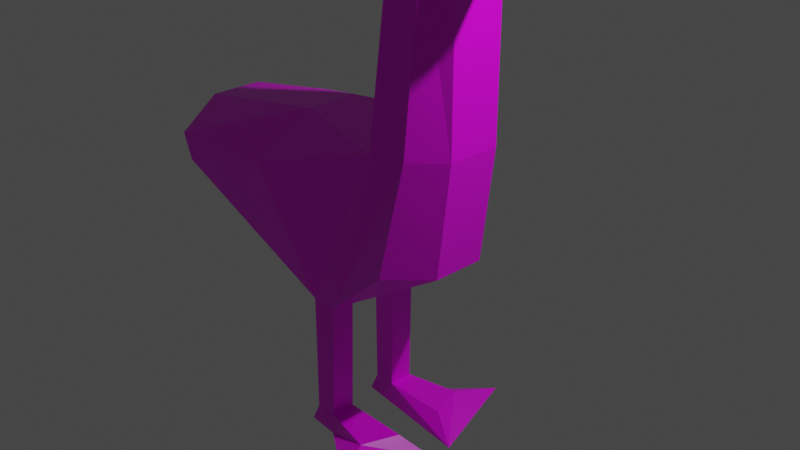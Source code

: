 # Source: goose.blend  (saved by Blender 2.83.19; exported with 4.5.12 LTS)
import bpy
from mathutils import Matrix  # noqa: F401  (used for matrix-valued properties, if any)

bpy.ops.wm.read_factory_settings(use_empty=True)
scene = bpy.context.scene
scene.name = 'Scene'

# ---- collections
col_collection = bpy.data.collections.new('Collection'); scene.collection.children.link(col_collection)

# ---- images (referenced by path relative to the original .blend; pixels are not part of the script)
import os
ASSET_DIR = os.environ.get("B2B_ASSET_DIR", "")  # directory of the original .blend (textures are referenced by path, not embedded)
HERE = os.path.dirname(os.path.abspath(__file__))  # packed textures are extracted next to this script under _unpacked/

def load_image(name, relpath, width, height, colorspace="sRGB"):
    """Load a texture the original file referenced (path relative to the .blend, or extracted next to this script)."""
    p = next((c for c in (os.path.join(HERE, relpath), os.path.join(ASSET_DIR, relpath)) if relpath and os.path.exists(c)), "")
    if p:
        img = bpy.data.images.load(p, check_existing=True)
        img.name = name
    else:  # same state as the original file: an image datablock whose file is absent (Cycles renders it pink)
        img = bpy.data.images.new(name, width, height)
        img.source = "FILE"
        img.filepath = "//" + (relpath or name)
    img.colorspace_settings.name = colorspace
    return img
img_goose_png = load_image('goose.png', 'goose.png', 1024, 1024, 'sRGB')

# ---- materials (node trees are filled in below, after node groups)
mat_material = bpy.data.materials.new('Material')
mat_material.alpha_threshold = 0.0
mat_material.use_transparent_shadow = False
mat_material.line_color = (0.0, 0.0, 0.0, 1.0)

# ---- material node trees
mat_material.use_nodes = True; mat_material.node_tree.nodes.clear()
_N = mat_material.node_tree.nodes; _L = mat_material.node_tree.links
n0 = _N.new('ShaderNodeOutputMaterial'); n0.name = 'Material Output'; n0.location = (300, 300)
n1 = _N.new('ShaderNodeBsdfPrincipled'); n1.name = 'Principled BSDF'; n1.location = (10, 300)
n1.distribution = 'GGX'
n1.subsurface_method = 'BURLEY'
n1.inputs[2].default_value = 0.4
n1.inputs[3].default_value = 1.45
n1.inputs[27].default_value = (0.0, 0.0, 0.0, 1.0)
n1.inputs[28].default_value = 1.0
n2 = _N.new('ShaderNodeTexImage'); n2.name = 'Image Texture'; n2.location = (-280, 250)
n2.image = img_goose_png
_L.new(n1.outputs[0], n0.inputs[0])
_L.new(n2.outputs[0], n1.inputs[0])
n0.is_active_output = True

# ---- world
world_world = bpy.data.worlds.new('World'); scene.world = world_world
world_world.use_nodes = True; world_world.node_tree.nodes.clear()
_N = world_world.node_tree.nodes; _L = world_world.node_tree.links
n0 = _N.new('ShaderNodeOutputWorld'); n0.name = 'World Output'; n0.location = (300, 300)
n1 = _N.new('ShaderNodeBackground'); n1.name = 'Background'; n1.location = (10, 300)
n1.inputs[0].default_value = (0.05088, 0.05088, 0.05088, 1.0)
_L.new(n1.outputs[0], n0.inputs[0])
n0.is_active_output = True
world_world.color = (0.05088, 0.05088, 0.05088)
world_world.use_sun_shadow = False
world_world.sun_shadow_jitter_overblur = 0.0

# ---- cameras
cam_camera = bpy.data.cameras.new('Camera')
cam_camera.clip_end = 100.0
cam_camera.ortho_scale = 7.314

# ---- lights
light_light = bpy.data.lights.new('Light', 'POINT')
light_light.transmission_factor = 0.0
light_light.energy = 1000.0
light_light.shadow_soft_size = 0.1
light_light.shadow_maximum_resolution = 0.006
light_light.use_absolute_resolution = True

# ---- meshes
me_cube = bpy.data.meshes.new('Cube')
me_cube.from_pydata([(0.6865, 0.5916, 1.0), (0.4578, 0.699, -0.2581), (-2.3, 1.0, 0.5469), (-1.0, 1.0, 0.6191), (-0.7015, 0.5671, -1.0), (-2.189, 1.0, 0.2664), (-0.4033, 0.5671, -1.0), (0.7672, 0.4661, 3.013), (0.3968, 0.4774, 3.008), (0.3249, 0.6808, 1.0), (-2.572, 0.2977, 0.2664), (-1.0, 0.2977, 1.0), (0.8441, 0.2977, -0.2581), (0.2042, 0.309, 3.008), (1.0, 0.2977, 3.013), (-2.713, 0.2977, 0.7023), (-0.7015, 0.2977, -1.0), (1.0, 0.2977, 1.0), (-0.4033, 0.2977, -1.0), (0.2002, 0.2977, 1.0), (-0.4421, 0.5781, -2.37), (-0.6901, 0.5781, -2.37), (-0.6901, 0.2977, -2.37), (-0.4421, 0.2977, -2.37), (-0.4193, 0.6115, -2.586), (-0.7972, 0.5781, -2.593), (-0.7972, 0.2977, -2.593), (-0.4193, 0.2496, -2.586), (0.1631, 0.7152, -2.37), (0.3139, 0.2977, -2.37), (0.3847, 1.165, -2.426), (0.6535, 0.1219, -2.577), (0.3716, 0.3271, 3.495), (1.0, 0.2977, 3.553), (0.46, 0.5554, 3.402), (0.7789, 0.5289, 3.396), (1.894, 0.05062, 3.161), (1.894, 0.05062, 3.224), (0.6865, -0.5916, 1.0), (0.4578, -0.699, -0.2581), (-2.3, -1.0, 0.5469), (0.1757, 0.0, 3.008), (-1.0, -1.0, 0.6191), (-0.7015, -0.5671, -1.0), (-2.189, -1.0, 0.2664), (1.0, 0.0, 3.013), (-0.4033, -0.5671, -1.0), (0.7672, -0.4661, 3.013), (0.3968, -0.4774, 3.008), (0.3249, -0.6808, 1.0), (-0.7015, 0.0, -1.0), (1.0, 0.0, 1.0), (-1.0, 0.0, 1.0), (0.8441, 0.0, -0.2581), (-0.4033, 0.0, -1.0), (0.2002, 0.0, 1.0), (-2.713, 0.0, 0.7023), (-2.572, 0.0, 0.2664), (-2.572, -0.2977, 0.2664), (-1.0, -0.2977, 1.0), (0.8441, -0.2977, -0.2581), (0.2042, -0.309, 3.008), (1.0, -0.2977, 3.013), (-2.713, -0.2977, 0.7023), (-0.7015, -0.2977, -1.0), (1.0, -0.2977, 1.0), (-0.4033, -0.2977, -1.0), (0.2002, -0.2977, 1.0), (-0.4421, -0.5781, -2.37), (-0.6901, -0.5781, -2.37), (-0.6901, -0.2977, -2.37), (-0.4421, -0.2977, -2.37), (-0.4193, -0.6115, -2.586), (-0.7972, -0.5781, -2.593), (-0.7972, -0.2977, -2.593), (-0.4193, -0.2496, -2.586), (0.1631, -0.7152, -2.37), (0.3139, -0.2977, -2.37), (0.3847, -1.165, -2.426), (0.6535, -0.1219, -2.577), (0.2708, 0.0, 3.622), (1.137, 0.0, 3.688), (0.3716, -0.3271, 3.495), (1.0, -0.2977, 3.553), (0.46, -0.5554, 3.402), (0.7789, -0.5289, 3.396), (1.894, -0.05062, 3.161), (1.894, 0.0, 3.161), (1.894, -0.05062, 3.224), (1.894, 0.0, 3.263)], [], [(3, 4, 5, 2), (16, 50, 57, 10), (11, 3, 2, 15), (6, 9, 0, 1), (4, 3, 9, 6), (17, 0, 7, 14), (14, 7, 35, 33), (10, 15, 2, 5), (0, 9, 8, 7), (16, 18, 54, 50), (12, 17, 51, 53), (18, 12, 53, 54), (19, 55, 41, 13), (19, 11, 52, 55), (9, 3, 11, 19), (9, 19, 13, 8), (6, 1, 12, 18), (1, 0, 17, 12), (4, 6, 20, 21), (57, 56, 15, 10), (7, 8, 34, 35), (51, 17, 14, 45), (52, 11, 15, 56), (4, 16, 10, 5), (22, 21, 25, 26), (6, 18, 23, 20), (16, 4, 21, 22), (18, 16, 22, 23), (25, 24, 27, 26), (27, 24, 30, 31), (21, 20, 24, 25), (23, 22, 26, 27), (28, 29, 31, 30), (24, 20, 28, 30), (20, 23, 29, 28), (23, 27, 31, 29), (33, 32, 80, 81), (35, 34, 32, 33), (13, 41, 80, 32), (14, 33, 37, 36), (8, 13, 32, 34), (87, 36, 37, 89), (33, 81, 89, 37), (45, 14, 36, 87), (42, 40, 44, 43), (64, 58, 57, 50), (59, 63, 40, 42), (46, 39, 38, 49), (43, 46, 49, 42), (65, 62, 47, 38), (62, 83, 85, 47), (58, 44, 40, 63), (38, 47, 48, 49), (64, 50, 54, 66), (60, 53, 51, 65), (66, 54, 53, 60), (67, 61, 41, 55), (67, 55, 52, 59), (49, 67, 59, 42), (49, 48, 61, 67), (46, 66, 60, 39), (39, 60, 65, 38), (43, 69, 68, 46), (57, 58, 63, 56), (47, 85, 84, 48), (51, 45, 62, 65), (52, 56, 63, 59), (43, 44, 58, 64), (70, 74, 73, 69), (46, 68, 71, 66), (64, 70, 69, 43), (66, 71, 70, 64), (73, 74, 75, 72), (75, 79, 78, 72), (69, 73, 72, 68), (71, 75, 74, 70), (76, 78, 79, 77), (72, 78, 76, 68), (68, 76, 77, 71), (71, 77, 79, 75), (83, 81, 80, 82), (85, 83, 82, 84), (61, 82, 80, 41), (62, 86, 88, 83), (48, 84, 82, 61), (87, 89, 88, 86), (83, 88, 89, 81), (45, 87, 86, 62)])
_uv = me_cube.uv_layers.new(name='UVMap')
_uv.uv.foreach_set('vector', [0.625, 0.25, 0.375, 0.25, 0.375, 0.25, 0.625, 0.25, 0.125, 0.5878, 0.125, 0.625, 0.125, 0.625, 0.125, 0.5878, 0.875, 0.5878, 0.875, 0.5, 0.875, 0.5, 0.875, 0.5878, 0.375, 0.375, 0.625, 0.375, 0.625, 0.5, 0.375, 0.5, 0.375, 0.25, 0.625, 0.25, 0.625, 0.375, 0.375, 0.375, 0.625, 0.5878, 0.625, 0.5, 0.625, 0.5, 0.625, 0.5878, 0.625, 0.5878, 0.625, 0.5, 0.625, 0.5, 0.625, 0.5878, 0.375, 0.1622, 0.625, 0.1622, 0.625, 0.25, 0.375, 0.25, 0.625, 0.5, 0.625, 0.375, 0.625, 0.375, 0.625, 0.5, 0.125, 0.5878, 0.25, 0.5878, 0.25, 0.625, 0.125, 0.625, 0.375, 0.5878, 0.625, 0.5878, 0.625, 0.625, 0.375, 0.625, 0.25, 0.5878, 0.375, 0.5878, 0.375, 0.625, 0.25, 0.625, 0.75, 0.5878, 0.75, 0.625, 0.75, 0.625, 0.75, 0.5878, 0.75, 0.5878, 0.875, 0.5878, 0.875, 0.625, 0.75, 0.625, 0.75, 0.5, 0.875, 0.5, 0.875, 0.5878, 0.75, 0.5878, 0.75, 0.5, 0.75, 0.5878, 0.75, 0.5878, 0.75, 0.5, 0.25, 0.5, 0.375, 0.5, 0.375, 0.5878, 0.25, 0.5878, 0.375, 0.5, 0.625, 0.5, 0.625, 0.5878, 0.375, 0.5878, 0.375, 0.25, 0.375, 0.375, 0.375, 0.375, 0.375, 0.25, 0.375, 0.125, 0.625, 0.125, 0.625, 0.1622, 0.375, 0.1622, 0.625, 0.5, 0.625, 0.375, 0.625, 0.375, 0.625, 0.5, 0.625, 0.625, 0.625, 0.5878, 0.625, 0.5878, 0.625, 0.625, 0.875, 0.625, 0.875, 0.5878, 0.875, 0.5878, 0.875, 0.625, 0.125, 0.5, 0.125, 0.5878, 0.125, 0.5878, 0.125, 0.5, 0.125, 0.5878, 0.125, 0.5, 0.125, 0.5, 0.125, 0.5878, 0.25, 0.5, 0.25, 0.5878, 0.25, 0.5878, 0.25, 0.5, 0.125, 0.5878, 0.125, 0.5, 0.125, 0.5, 0.125, 0.5878, 0.25, 0.5878, 0.125, 0.5878, 0.125, 0.5878, 0.25, 0.5878, 0.125, 0.5, 0.25, 0.5, 0.25, 0.5878, 0.125, 0.5878, 0.25, 0.5878, 0.25, 0.5, 0.25, 0.5, 0.25, 0.5878, 0.375, 0.25, 0.375, 0.375, 0.375, 0.375, 0.375, 0.25, 0.25, 0.5878, 0.125, 0.5878, 0.125, 0.5878, 0.25, 0.5878, 0.25, 0.5, 0.25, 0.5878, 0.25, 0.5878, 0.25, 0.5, 0.375, 0.375, 0.375, 0.375, 0.375, 0.375, 0.375, 0.375, 0.25, 0.5, 0.25, 0.5878, 0.25, 0.5878, 0.25, 0.5, 0.25, 0.5878, 0.25, 0.5878, 0.25, 0.5878, 0.25, 0.5878, 0.625, 0.5878, 0.75, 0.5878, 0.75, 0.625, 0.625, 0.625, 0.625, 0.5, 0.75, 0.5, 0.75, 0.5878, 0.625, 0.5878, 0.75, 0.5878, 0.75, 0.625, 0.75, 0.625, 0.75, 0.5878, 0.625, 0.5878, 0.625, 0.5878, 0.625, 0.5878, 0.625, 0.5878, 0.75, 0.5, 0.75, 0.5878, 0.75, 0.5878, 0.75, 0.5, 0.625, 0.625, 0.625, 0.5878, 0.625, 0.5878, 0.625, 0.625, 0.625, 0.5878, 0.625, 0.625, 0.625, 0.625, 0.625, 0.5878, 0.625, 0.625, 0.625, 0.5878, 0.625, 0.5878, 0.625, 0.625, 0.625, 0.25, 0.625, 0.25, 0.375, 0.25, 0.375, 0.25, 0.125, 0.5878, 0.125, 0.5878, 0.125, 0.625, 0.125, 0.625, 0.875, 0.5878, 0.875, 0.5878, 0.875, 0.5, 0.875, 0.5, 0.375, 0.375, 0.375, 0.5, 0.625, 0.5, 0.625, 0.375, 0.375, 0.25, 0.375, 0.375, 0.625, 0.375, 0.625, 0.25, 0.625, 0.5878, 0.625, 0.5878, 0.625, 0.5, 0.625, 0.5, 0.625, 0.5878, 0.625, 0.5878, 0.625, 0.5, 0.625, 0.5, 0.375, 0.1622, 0.375, 0.25, 0.625, 0.25, 0.625, 0.1622, 0.625, 0.5, 0.625, 0.5, 0.625, 0.375, 0.625, 0.375, 0.125, 0.5878, 0.125, 0.625, 0.25, 0.625, 0.25, 0.5878, 0.375, 0.5878, 0.375, 0.625, 0.625, 0.625, 0.625, 0.5878, 0.25, 0.5878, 0.25, 0.625, 0.375, 0.625, 0.375, 0.5878, 0.75, 0.5878, 0.75, 0.5878, 0.75, 0.625, 0.75, 0.625, 0.75, 0.5878, 0.75, 0.625, 0.875, 0.625, 0.875, 0.5878, 0.75, 0.5, 0.75, 0.5878, 0.875, 0.5878, 0.875, 0.5, 0.75, 0.5, 0.75, 0.5, 0.75, 0.5878, 0.75, 0.5878, 0.25, 0.5, 0.25, 0.5878, 0.375, 0.5878, 0.375, 0.5, 0.375, 0.5, 0.375, 0.5878, 0.625, 0.5878, 0.625, 0.5, 0.375, 0.25, 0.375, 0.25, 0.375, 0.375, 0.375, 0.375, 0.375, 0.125, 0.375, 0.1622, 0.625, 0.1622, 0.625, 0.125, 0.625, 0.5, 0.625, 0.5, 0.625, 0.375, 0.625, 0.375, 0.625, 0.625, 0.625, 0.625, 0.625, 0.5878, 0.625, 0.5878, 0.875, 0.625, 0.875, 0.625, 0.875, 0.5878, 0.875, 0.5878, 0.125, 0.5, 0.125, 0.5, 0.125, 0.5878, 0.125, 0.5878, 0.125, 0.5878, 0.125, 0.5878, 0.125, 0.5, 0.125, 0.5, 0.25, 0.5, 0.25, 0.5, 0.25, 0.5878, 0.25, 0.5878, 0.125, 0.5878, 0.125, 0.5878, 0.125, 0.5, 0.125, 0.5, 0.25, 0.5878, 0.25, 0.5878, 0.125, 0.5878, 0.125, 0.5878, 0.125, 0.5, 0.125, 0.5878, 0.25, 0.5878, 0.25, 0.5, 0.25, 0.5878, 0.25, 0.5878, 0.25, 0.5, 0.25, 0.5, 0.375, 0.25, 0.375, 0.25, 0.375, 0.375, 0.375, 0.375, 0.25, 0.5878, 0.25, 0.5878, 0.125, 0.5878, 0.125, 0.5878, 0.25, 0.5, 0.25, 0.5, 0.25, 0.5878, 0.25, 0.5878, 0.375, 0.375, 0.375, 0.375, 0.375, 0.375, 0.375, 0.375, 0.25, 0.5, 0.25, 0.5, 0.25, 0.5878, 0.25, 0.5878, 0.25, 0.5878, 0.25, 0.5878, 0.25, 0.5878, 0.25, 0.5878, 0.625, 0.5878, 0.625, 0.625, 0.75, 0.625, 0.75, 0.5878, 0.625, 0.5, 0.625, 0.5878, 0.75, 0.5878, 0.75, 0.5, 0.75, 0.5878, 0.75, 0.5878, 0.75, 0.625, 0.75, 0.625, 0.625, 0.5878, 0.625, 0.5878, 0.625, 0.5878, 0.625, 0.5878, 0.75, 0.5, 0.75, 0.5, 0.75, 0.5878, 0.75, 0.5878, 0.625, 0.625, 0.625, 0.625, 0.625, 0.5878, 0.625, 0.5878, 0.625, 0.5878, 0.625, 0.5878, 0.625, 0.625, 0.625, 0.625, 0.625, 0.625, 0.625, 0.625, 0.625, 0.5878, 0.625, 0.5878])
me_cube.materials.append(mat_material)
me_cube.use_remesh_preserve_volume = False
me_cube.use_remesh_preserve_attributes = False
me_cube.use_mirror_vertex_groups = False
me_cube.update()

# ---- objects
ob_goose = bpy.data.objects.new('Goose', me_cube)
ob_light = bpy.data.objects.new('Light', light_light)
ob_camera = bpy.data.objects.new('Camera', cam_camera)

# ---- transforms, parenting, visibility, modifiers, constraints
ob_goose.location = (0.0, 0.0, 0.0)
ob_goose.lock_rotations_4d = False
ob_goose.empty_display_type = 'ARROWS'
ob_goose.lineart.crease_threshold = 0.0
ob_light.location = (4.076, 1.005, 5.904)
ob_light.rotation_euler = (0.6503, 0.05522, 1.866)
ob_light.lock_rotations_4d = False
ob_light.empty_display_type = 'ARROWS'
ob_light.color = (0.0, 0.0, 0.0, 0.0)
ob_light.lineart.crease_threshold = 0.0
ob_camera.location = (7.359, -6.926, 4.958)
ob_camera.rotation_euler = (1.109, 0.0, 0.8149)
ob_camera.lock_rotations_4d = False
ob_camera.empty_display_type = 'ARROWS'
ob_camera.color = (0.0, 0.0, 0.0, 0.0)
ob_camera.display_type = 'WIRE'
ob_camera.lineart.crease_threshold = 0.0

# ---- collection membership
col_collection.objects.link(ob_goose)
col_collection.objects.link(ob_light)
col_collection.objects.link(ob_camera)

# ---- scene / render settings (as saved in the file)
scene.camera = ob_camera
scene.frame_start = 1; scene.frame_end = 250; scene.frame_set(1)
scene.render.engine = 'BLENDER_EEVEE_NEXT'
scene.cycles.use_denoising = False
scene.cycles.samples = 128
scene.cycles.sampling_pattern = 'TABULATED_SOBOL'
scene.cycles.use_adaptive_sampling = False
scene.cycles.use_light_tree = False
scene.view_settings.view_transform = 'Filmic'
bpy.context.view_layer.update()
